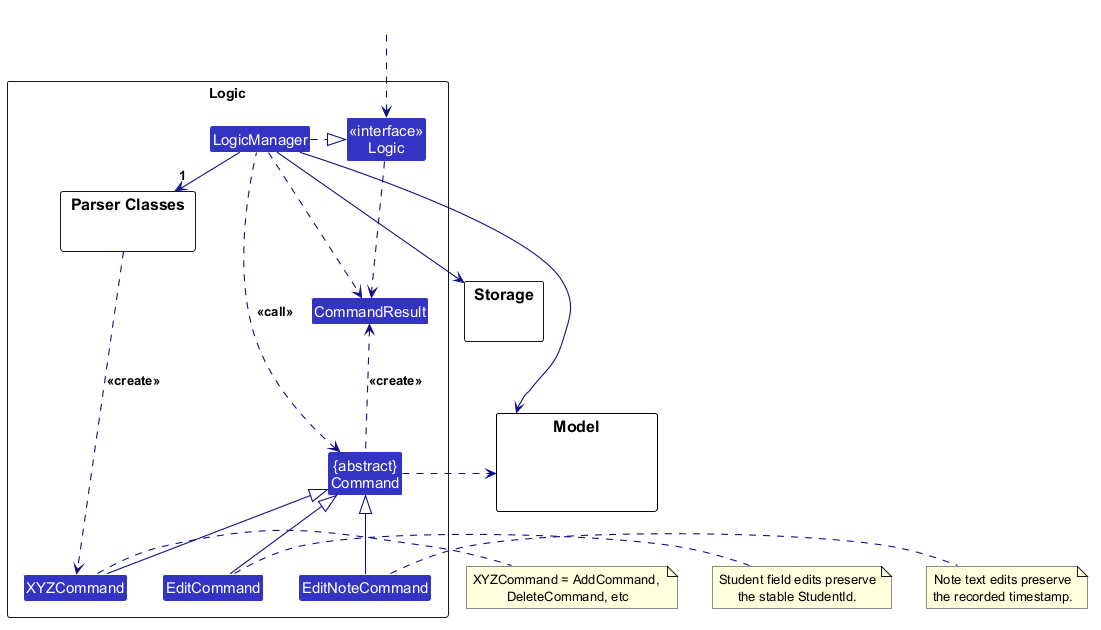

The diagram above was rendered by PlantUML. Its source (embedded in the PNG):
@startuml
!include style.puml
skinparam arrowThickness 1.1
skinparam arrowColor LOGIC_COLOR_T4
skinparam classBackgroundColor LOGIC_COLOR

package Logic as LogicPackage {

package "Parser Classes" as ParserClasses{
}
Class XYZCommand
Class EditCommand
Class EditNoteCommand
Class CommandResult
Class "{abstract}\nCommand" as Command


Class "<<interface>>\nLogic" as Logic
Class LogicManager
}

package Model {
Class HiddenModel #FFFFFF
}

package Storage {
}

Class HiddenOutside #FFFFFF
HiddenOutside ..> Logic

LogicManager .right.|> Logic
LogicManager -right->"1" ParserClasses
ParserClasses ..> XYZCommand : <<create>>

XYZCommand -up-|> Command
EditCommand -up-|> Command
EditNoteCommand -up-|> Command
LogicManager .left.> Command : <<call>>

LogicManager --> Model
LogicManager --> Storage
Storage --[hidden] Model
Command .[hidden]up.> Storage
Command .right.> Model
note right of XYZCommand: XYZCommand = AddCommand, \nDeleteCommand, etc
note right of EditCommand: Student field edits preserve\nthe stable StudentId.
note right of EditNoteCommand: Note text edits preserve\nthe recorded timestamp.

Logic ..> CommandResult
LogicManager .down.> CommandResult
Command .up.> CommandResult : <<create>>
@enduml